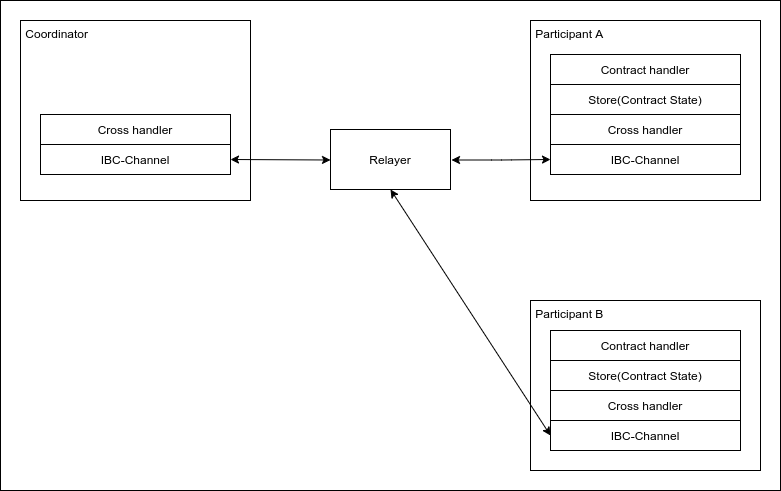

The diagram above was exported from draw.io. Its source (the exported page's mxGraphModel, read from the mxfile embedded in the PNG):
<mxGraphModel dx="1211" dy="727" grid="1" gridSize="10" guides="1" tooltips="1" connect="1" arrows="1" fold="1" page="1" pageScale="1" pageWidth="827" pageHeight="1169" math="0" shadow="0">
  <root>
    <mxCell id="0" />
    <mxCell id="1" parent="0" />
    <mxCell id="2" value="" style="rounded=0;whiteSpace=wrap;html=1;align=left;" vertex="1" parent="1">
      <mxGeometry x="30" y="660" width="780" height="490" as="geometry" />
    </mxCell>
    <mxCell id="3" value="&amp;nbsp;Participant A" style="whiteSpace=wrap;html=1;align=left;verticalAlign=top;" vertex="1" parent="1">
      <mxGeometry x="560" y="680" width="230" height="180" as="geometry" />
    </mxCell>
    <mxCell id="4" value="&amp;nbsp;Coordinator" style="whiteSpace=wrap;html=1;align=left;verticalAlign=top;" vertex="1" parent="1">
      <mxGeometry x="50" y="680" width="230" height="180" as="geometry" />
    </mxCell>
    <mxCell id="5" value="Cross handler" style="rounded=0;whiteSpace=wrap;html=1;" vertex="1" parent="1">
      <mxGeometry x="70" y="774" width="190" height="30" as="geometry" />
    </mxCell>
    <mxCell id="6" value="Relayer" style="rounded=0;whiteSpace=wrap;html=1;" vertex="1" parent="1">
      <mxGeometry x="360" y="789" width="120" height="60" as="geometry" />
    </mxCell>
    <mxCell id="7" value="" style="endArrow=classic;startArrow=classic;html=1;exitX=1;exitY=0.5;exitDx=0;exitDy=0;" edge="1" source="10" parent="1">
      <mxGeometry width="50" height="50" relative="1" as="geometry">
        <mxPoint x="280" y="819.5" as="sourcePoint" />
        <mxPoint x="360" y="819.5" as="targetPoint" />
      </mxGeometry>
    </mxCell>
    <mxCell id="8" value="" style="endArrow=classic;startArrow=classic;html=1;entryX=0;entryY=0.5;entryDx=0;entryDy=0;" edge="1" target="12" parent="1">
      <mxGeometry width="50" height="50" relative="1" as="geometry">
        <mxPoint x="481" y="819.5" as="sourcePoint" />
        <mxPoint x="561" y="819.5" as="targetPoint" />
        <Array as="points">
          <mxPoint x="531" y="819.5" />
        </Array>
      </mxGeometry>
    </mxCell>
    <mxCell id="9" value="&amp;nbsp;Participant B" style="whiteSpace=wrap;html=1;align=left;verticalAlign=top;" vertex="1" parent="1">
      <mxGeometry x="560" y="960" width="230" height="170" as="geometry" />
    </mxCell>
    <mxCell id="10" value="IBC-Channel" style="rounded=0;whiteSpace=wrap;html=1;" vertex="1" parent="1">
      <mxGeometry x="70" y="804" width="190" height="30" as="geometry" />
    </mxCell>
    <mxCell id="11" value="Cross handler" style="rounded=0;whiteSpace=wrap;html=1;" vertex="1" parent="1">
      <mxGeometry x="580" y="774" width="190" height="30" as="geometry" />
    </mxCell>
    <mxCell id="12" value="IBC-Channel" style="rounded=0;whiteSpace=wrap;html=1;" vertex="1" parent="1">
      <mxGeometry x="580" y="804" width="190" height="30" as="geometry" />
    </mxCell>
    <mxCell id="13" value="Cross handler" style="rounded=0;whiteSpace=wrap;html=1;" vertex="1" parent="1">
      <mxGeometry x="580" y="1050" width="190" height="30" as="geometry" />
    </mxCell>
    <mxCell id="14" value="IBC-Channel" style="rounded=0;whiteSpace=wrap;html=1;" vertex="1" parent="1">
      <mxGeometry x="580" y="1080" width="190" height="30" as="geometry" />
    </mxCell>
    <mxCell id="15" value="Contract handler" style="rounded=0;whiteSpace=wrap;html=1;" vertex="1" parent="1">
      <mxGeometry x="580" y="714" width="190" height="30" as="geometry" />
    </mxCell>
    <mxCell id="16" value="Store(Contract State)" style="rounded=0;whiteSpace=wrap;html=1;" vertex="1" parent="1">
      <mxGeometry x="580" y="744" width="190" height="30" as="geometry" />
    </mxCell>
    <mxCell id="17" value="Contract handler" style="rounded=0;whiteSpace=wrap;html=1;" vertex="1" parent="1">
      <mxGeometry x="580" y="990" width="190" height="30" as="geometry" />
    </mxCell>
    <mxCell id="18" value="Store(Contract State)" style="rounded=0;whiteSpace=wrap;html=1;" vertex="1" parent="1">
      <mxGeometry x="580" y="1020" width="190" height="30" as="geometry" />
    </mxCell>
    <mxCell id="19" value="" style="endArrow=classic;startArrow=classic;html=1;exitX=0.5;exitY=1;exitDx=0;exitDy=0;entryX=0;entryY=0.5;entryDx=0;entryDy=0;" edge="1" source="6" target="14" parent="1">
      <mxGeometry width="50" height="50" relative="1" as="geometry">
        <mxPoint x="410" y="1004.5" as="sourcePoint" />
        <mxPoint x="510" y="1005" as="targetPoint" />
      </mxGeometry>
    </mxCell>
  </root>
</mxGraphModel>